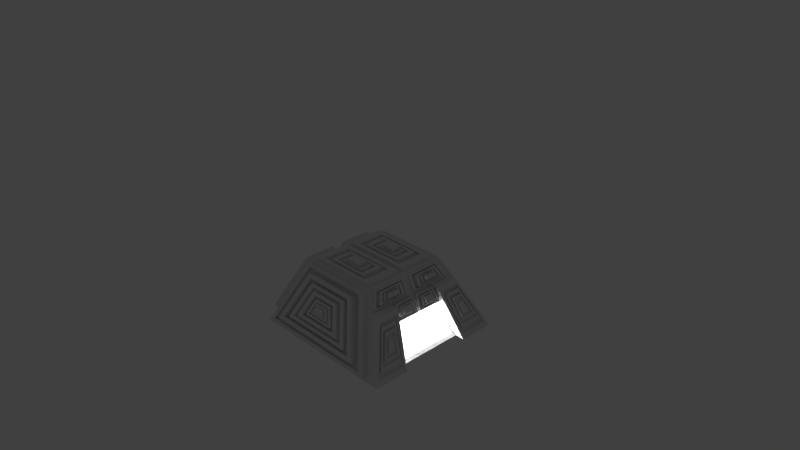 # Source: spiral-pyramid.blend  (saved by Blender 2.76.0; exported with 4.5.12 LTS)
import bpy
from mathutils import Matrix  # noqa: F401  (used for matrix-valued properties, if any)

bpy.ops.wm.read_factory_settings(use_empty=True)
scene = bpy.context.scene
scene.name = 'Scene'

# ---- collections
col_collection_1 = bpy.data.collections.new('Collection 1'); scene.collection.children.link(col_collection_1)

# ---- materials (node trees are filled in below, after node groups)
mat_material = bpy.data.materials.new('Material')
mat_material.alpha_threshold = 0.0
mat_material.use_transparent_shadow = False
mat_material.roughness = 0.5
mat_material.specular_intensity = 0.06316
mat_material.line_color = (0.0, 0.0, 0.0, 1.0)

# ---- material node trees

# ---- world
world_world = bpy.data.worlds.new('World'); scene.world = world_world
world_world.color = (0.05088, 0.05088, 0.05088)
world_world.use_sun_shadow = False
world_world.sun_shadow_jitter_overblur = 0.0
world_world.cycles.sampling_method = 'MANUAL'
world_world.cycles.sample_map_resolution = 256

# ---- cameras
cam_camera = bpy.data.cameras.new('Camera')
cam_camera.clip_end = 100.0
cam_camera.lens = 35.0
cam_camera.sensor_width = 32.0
cam_camera.sensor_height = 18.0
cam_camera.ortho_scale = 7.314
cam_camera.dof.focus_distance = 0.0
cam_camera.dof.aperture_fstop = 128.0

# ---- lights
light_lamp = bpy.data.lights.new('Lamp', 'POINT')
light_lamp.transmission_factor = 0.0
light_lamp.cutoff_distance = 30.0
light_lamp.energy = 100.0
light_lamp.shadow_buffer_clip_start = 1.001
light_lamp.shadow_soft_size = 0.1
light_lamp.shadow_maximum_resolution = 0.006
light_lamp.use_absolute_resolution = True
light_lamp.cycles.use_multiple_importance_sampling = False

# ---- meshes
me_cube = bpy.data.meshes.new('Cube')
me_cube.from_pydata([(1.0, 1.0, -1.0), (-1.0, 1.0, -1.0), (0.5742, 0.5742, -0.07482), (-0.5742, 0.5742, -0.07482), (1.0, -5.96e-08, -1.0), (1.788e-07, 1.0, -1.0), (0.7871, 0.7871, -0.5374), (-1.0, 2.98e-07, -1.0), (-0.7871, 0.7871, -0.5374), (0.5742, -4.172e-07, -0.07482), (1.192e-07, 0.5742, -0.07482), (-0.5742, 0.0, -0.07482), (2.055e-07, 1.046, -0.9322), (-0.7871, 1.192e-07, -0.5374), (0.7871, -2.384e-07, -0.5374), (-8.941e-08, -2.384e-07, -0.07482), (5.96e-08, 1.192e-07, -1.0), (-0.5, 1.0, -1.0), (0.6807, 0.6807, -0.3061), (-1.0, 0.5, -1.0), (-0.6807, 0.6807, -0.3061), (-0.2871, 0.5742, -0.07482), (-0.5742, 0.2871, -0.07482), (1.0, 0.5, -1.0), (0.5, 1.0, -1.0), (0.8936, 0.8936, -0.7687), (-0.8936, 0.8936, -0.7687), (0.5742, 0.2871, -0.07482), (0.2871, 0.5742, -0.07482), (0.4585, 1.046, -0.9322), (-0.2633, 0.6558, -0.08382), (-0.5265, 0.6558, -0.08382), (-0.6242, 0.7534, -0.2959), (-0.8131, 0.6174, -0.3069), (-0.8936, 2.086e-07, -0.7687), (-0.6807, 5.96e-08, -0.3061), (0.7871, 0.3936, -0.5374), (0.6807, -3.278e-07, -0.3061), (-0.4938, 0.2871, -0.02668), (0.2871, -3.278e-07, -0.07482), (-0.2871, -1.192e-07, -0.07482), (-0.5, 2.086e-07, -1.0), (0.5, 2.98e-08, -1.0), (1.192e-07, 0.5, -1.0), (0.5, 0.5, -1.0), (-0.5, 0.5, -1.0), (-0.4938, 0.534, -0.02668), (-0.2469, 0.534, -0.02668), (0.6807, 0.3403, -0.3061), (0.8936, 0.4468, -0.7687), (-1.062, 0.8664, -0.8479), (0.5265, 0.6558, -0.08382), (0.6242, 0.7534, -0.2959), (-0.917, 1.046, -0.9322), (-0.4585, 1.046, -0.9322), (-1.062, 0.4765, -0.8479), (-0.4751, 0.9502, -0.977), (-0.9502, 0.9502, -0.977), (0.6468, 0.6468, -0.3176), (0.5456, 0.5456, -0.09785), (-0.9502, 0.4751, -0.977), (-0.6468, 0.6468, -0.3176), (-0.5456, 0.5456, -0.09785), (-0.2728, 0.5456, -0.09785), (-0.5456, 0.2728, -0.09785), (0.9502, 0.4751, -0.977), (0.9502, -5.923e-08, -0.977), (0.4751, 0.9502, -0.977), (1.687e-07, 0.9502, -0.977), (0.8491, 0.8491, -0.7572), (0.7479, 0.7479, -0.5374), (-0.9502, 2.806e-07, -0.977), (-0.8491, 0.8491, -0.7572), (-0.7479, 0.7479, -0.5374), (0.5456, 0.2728, -0.09785), (0.5456, -3.991e-07, -0.09785), (0.2728, 0.5456, -0.09785), (1.12e-07, 0.5456, -0.09785), (-0.5456, -2.588e-09, -0.09785), (-0.374, 0.7479, -0.5374), (0.374, 0.7479, -0.5374), (1.12e-07, 0.7479, -0.5374), (1.12e-07, 0.6468, -0.3176), (1.404e-07, 0.8491, -0.7572), (-0.7479, 0.374, -0.5374), (-0.7479, 1.107e-07, -0.5374), (-0.8491, 1.956e-07, -0.7572), (-0.6468, 5.405e-08, -0.3176), (0.7479, 0.374, -0.5374), (0.7479, -2.291e-07, -0.5374), (0.6468, -3.141e-07, -0.3176), (1.292e-08, 0.2728, -0.09785), (-8.62e-08, -2.291e-07, -0.09785), (0.2728, -3.141e-07, -0.09785), (-0.2728, -1.159e-07, -0.09785), (-0.4751, 1.956e-07, -0.977), (0.4751, 2.573e-08, -0.977), (5.539e-08, 1.107e-07, -0.977), (1.12e-07, 0.4751, -0.977), (0.9502, 0.9502, -0.977), (0.4751, 0.4751, -0.977), (-0.4751, 0.4751, -0.977), (-0.2728, 0.2728, -0.09785), (0.2728, 0.2728, -0.09785), (0.6468, 0.3234, -0.3176), (0.8491, 0.4245, -0.7572), (-0.8491, 0.4245, -0.7572), (0.4245, 0.8491, -0.7572), (0.3234, 0.6468, -0.3176), (-0.3234, 0.6468, -0.3176), (-0.4245, 0.8491, -0.7572), (-0.6468, 0.3234, -0.3176), (1.017, 0.4825, -0.7462), (0.8459, 0.3967, -0.3736), (1.028, 0.8936, -0.7687), (0.9213, 0.7871, -0.5374), (0.9316, 0.4396, -0.5599), (1.103, 0.5253, -0.9325), (1.103, 0.9281, -0.9325), (0.8148, 0.6807, -0.3061), (0.8459, 0.6709, -0.3736), (1.134, 1.0, -1.0), (1.134, 0.5, -1.0), (0.9213, 0.3936, -0.5374), (0.8148, 0.3403, -0.3061), (1.028, 0.4468, -0.7687), (0.9316, 0.7566, -0.5599), (1.017, 0.8423, -0.7462), (0.8997, 0.4396, -0.5599), (0.9854, 0.4825, -0.7462), (1.071, 0.5253, -0.9325), (0.9854, 0.8423, -0.7462), (0.8139, 0.3967, -0.3736), (0.8139, 0.6709, -0.3736), (0.8997, 0.7566, -0.5599), (1.071, 0.9281, -0.9325), (0.9079, 0.4761, -0.5777), (0.9772, 0.5108, -0.7284), (1.047, 0.5454, -0.879), (0.9772, 0.8017, -0.7284), (0.8386, 0.4415, -0.4271), (0.8386, 0.6631, -0.4271), (0.9079, 0.7324, -0.5777), (1.047, 0.871, -0.879), (0.9449, 0.4761, -0.5607), (1.014, 0.5108, -0.7113), (1.084, 0.5454, -0.8619), (1.014, 0.8017, -0.7113), (0.8756, 0.4415, -0.4101), (0.8756, 0.6631, -0.4101), (0.9449, 0.7324, -0.5607), (1.084, 0.871, -0.8619), (0.9513, 0.5045, -0.5746), (1.008, 0.5328, -0.6974), (1.064, 0.5611, -0.8203), (1.008, 0.7701, -0.6974), (0.8948, 0.4762, -0.4517), (0.8948, 0.657, -0.4517), (0.9513, 0.7136, -0.5746), (1.064, 0.8267, -0.8203), (0.9227, 0.5045, -0.5746), (0.9793, 0.5328, -0.6974), (1.036, 0.5611, -0.8203), (0.9793, 0.7701, -0.6974), (0.8662, 0.4762, -0.4517), (0.8662, 0.657, -0.4517), (0.9227, 0.7136, -0.5746), (1.036, 0.8267, -0.8203), (0.9284, 0.5297, -0.5869), (0.9736, 0.5523, -0.6851), (1.019, 0.5749, -0.7833), (0.9736, 0.7421, -0.6851), (0.8832, 0.5071, -0.4887), (0.8832, 0.6517, -0.4887), (0.9284, 0.6969, -0.5869), (1.019, 0.7873, -0.7833), (0.9715, 0.5297, -0.567), (1.017, 0.5523, -0.6653), (1.062, 0.5749, -0.7635), (1.017, 0.7421, -0.6653), (0.9263, 0.5071, -0.4688), (0.9263, 0.6517, -0.4688), (0.9715, 0.6969, -0.567), (1.062, 0.7873, -0.7635), (0.9757, 0.5484, -0.5762), (1.013, 0.5668, -0.6561), (1.049, 0.5852, -0.7361), (1.013, 0.7213, -0.6561), (0.9389, 0.53, -0.4962), (0.9389, 0.6477, -0.4962), (0.9757, 0.6845, -0.5762), (1.049, 0.758, -0.7361), (0.9548, 0.5484, -0.5858), (0.9916, 0.5668, -0.6657), (1.028, 0.5852, -0.7457), (0.9916, 0.7213, -0.6657), (0.918, 0.53, -0.5059), (0.918, 0.6477, -0.5059), (0.9548, 0.6845, -0.5858), (1.028, 0.758, -0.7457), (0.9626, 0.5828, -0.6026), (0.9839, 0.5935, -0.6489), (1.005, 0.6042, -0.6953), (0.9839, 0.683, -0.6489), (0.9412, 0.5722, -0.5563), (0.9412, 0.6403, -0.5563), (0.9626, 0.6617, -0.6026), (1.005, 0.7043, -0.6953), (0.9967, 0.5828, -0.5897), (1.018, 0.5935, -0.636), (1.039, 0.6042, -0.6824), (1.018, 0.683, -0.636), (0.9754, 0.5722, -0.5434), (0.9754, 0.6403, -0.5434), (0.9967, 0.6617, -0.5897), (1.039, 0.7043, -0.6824), (0.7793, 0.3626, -0.5203), (0.7793, 0.02707, -0.5203), (0.6885, 0.02707, -0.3232), (0.6885, 0.3172, -0.3232), (0.8376, 0.3626, -0.4935), (0.8376, 0.02707, -0.4935), (0.7469, 0.02707, -0.2963), (0.7469, 0.3172, -0.2963), (0.8301, 0.333, -0.4772), (0.8301, 0.05289, -0.4772), (0.7543, 0.05289, -0.3126), (0.7543, 0.2951, -0.3126), (0.7994, 0.333, -0.4913), (0.7994, 0.05289, -0.4913), (0.7237, 0.05289, -0.3267), (0.7237, 0.2951, -0.3267), (0.7903, 0.2969, -0.4715), (0.7903, 0.08441, -0.4715), (0.7328, 0.08441, -0.3466), (0.7328, 0.2682, -0.3466), (0.8394, 0.2969, -0.4485), (0.8394, 0.08441, -0.4485), (0.782, 0.08441, -0.3236), (0.782, 0.2682, -0.3236), (0.8322, 0.2682, -0.4327), (0.8322, 0.1095, -0.4327), (0.7892, 0.1095, -0.3394), (0.7892, 0.2467, -0.3394), (0.8092, 0.2682, -0.4432), (0.8092, 0.1095, -0.4432), (0.7662, 0.1095, -0.35), (0.7662, 0.2467, -0.35), (0.8057, 0.2544, -0.4357), (0.8057, 0.1215, -0.4357), (0.7697, 0.1215, -0.3575), (0.7697, 0.2365, -0.3575), (0.8521, 0.2544, -0.4143), (0.8521, 0.1215, -0.4143), (0.8162, 0.1215, -0.3362), (0.8162, 0.2365, -0.3362), (-0.4585, 0.9823, -0.9616), (-0.917, 0.9823, -0.9616), (0.6242, 0.6895, -0.3253), (0.5265, 0.5919, -0.1132), (-0.6242, 0.6895, -0.3253), (-0.5265, 0.5919, -0.1132), (-0.2633, 0.5919, -0.1132), (0.4585, 0.9823, -0.9616), (1.757e-07, 0.9823, -0.9616), (0.8194, 0.8847, -0.7495), (0.7218, 0.7871, -0.5374), (-0.8194, 0.8847, -0.7495), (-0.7218, 0.7871, -0.5374), (0.2633, 0.5919, -0.1132), (1.211e-07, 0.5919, -0.1132), (-0.2416, 0.6718, -0.1187), (2.038e-07, 1.03, -0.8973), (0.4208, 1.03, -0.8973), (0.6624, 0.851, -0.508), (0.752, 0.9406, -0.7027), (0.917, 0.9823, -0.9616), (-0.6624, 0.851, -0.508), (-0.752, 0.9406, -0.7027), (1.537e-07, 0.6718, -0.1187), (0.2416, 0.6718, -0.1187), (0.8194, 0.9486, -0.7201), (0.7218, 0.851, -0.508), (-0.8194, 0.9486, -0.7201), (-0.7218, 0.851, -0.508), (0.2633, 0.6558, -0.08382), (1.509e-07, 0.6558, -0.08382), (2.038e-07, 0.983, -0.919), (0.4208, 0.983, -0.919), (-0.2416, 0.6247, -0.1404), (-0.4832, 0.6247, -0.1404), (-0.5728, 0.7143, -0.335), (0.917, 1.046, -0.9322), (0.4832, 0.6247, -0.1404), (0.5728, 0.7143, -0.335), (-0.8416, 0.983, -0.919), (-0.4208, 0.983, -0.919), (-0.4832, 0.6718, -0.1187), (-0.5728, 0.7614, -0.3134), (0.5728, 0.7614, -0.3134), (0.4832, 0.6718, -0.1187), (-0.4208, 1.03, -0.8973), (-0.8416, 1.03, -0.8973), (-0.2084, 0.6493, -0.1939), (2.014e-07, 0.9584, -0.8655), (0.363, 0.9584, -0.8655), (0.5714, 0.8039, -0.5297), (0.6487, 0.8812, -0.6976), (0.8416, 1.03, -0.8973), (-0.5714, 0.8039, -0.5297), (-0.6487, 0.8812, -0.6976), (1.581e-07, 0.6493, -0.1939), (0.2084, 0.6493, -0.1939), (0.752, 0.8935, -0.7243), (0.6624, 0.8039, -0.5297), (-0.752, 0.8935, -0.7243), (-0.6624, 0.8039, -0.5297), (0.2416, 0.6247, -0.1404), (1.537e-07, 0.6247, -0.1404), (2.014e-07, 1.047, -0.8248), (0.363, 1.047, -0.8248), (-0.2084, 0.7378, -0.1532), (-0.4169, 0.7378, -0.1532), (-0.4941, 0.815, -0.3211), (0.8416, 0.983, -0.919), (0.4169, 0.7378, -0.1532), (0.4941, 0.815, -0.3211), (-0.726, 1.047, -0.8248), (-0.363, 1.047, -0.8248), (-0.4169, 0.6493, -0.1939), (-0.4941, 0.7266, -0.3618), (0.4941, 0.7266, -0.3618), (0.4169, 0.6493, -0.1939), (-0.363, 0.9584, -0.8655), (-0.726, 0.9584, -0.8655), (-0.1789, 0.7597, -0.2008), (1.98e-07, 1.025, -0.7772), (0.3115, 1.025, -0.7772), (0.4904, 0.8923, -0.489), (0.5567, 0.9586, -0.6331), (0.726, 0.9584, -0.8655), (-0.4904, 0.8923, -0.489), (-0.5567, 0.9586, -0.6331), (1.609e-07, 0.7597, -0.2008), (0.1789, 0.7597, -0.2008), (0.6487, 0.9696, -0.6569), (0.5714, 0.8923, -0.489), (-0.6487, 0.9696, -0.6569), (-0.5714, 0.8923, -0.489), (0.2084, 0.7378, -0.1532), (1.581e-07, 0.7378, -0.1532), (1.98e-07, 0.9632, -0.8056), (0.3115, 0.9632, -0.8056), (-0.1789, 0.698, -0.2292), (-0.3577, 0.698, -0.2292), (-0.4241, 0.7643, -0.3733), (0.726, 1.047, -0.8248), (0.3577, 0.698, -0.2292), (0.4241, 0.7643, -0.3733), (-0.623, 0.9632, -0.8056), (-0.3115, 0.9632, -0.8056), (-0.3577, 0.7597, -0.2008), (-0.4241, 0.826, -0.3449), (0.4241, 0.826, -0.3449), (0.3577, 0.7597, -0.2008), (-0.3115, 1.025, -0.7772), (-0.623, 1.025, -0.7772), (-0.1552, 0.7155, -0.2674), (1.956e-07, 0.9457, -0.7674), (0.2703, 0.9457, -0.7674), (0.4254, 0.8306, -0.5174), (0.483, 0.8882, -0.6424), (0.623, 1.025, -0.7772), (-0.4254, 0.8306, -0.5174), (-0.483, 0.8882, -0.6424), (1.634e-07, 0.7155, -0.2674), (0.1552, 0.7155, -0.2674), (0.5567, 0.8969, -0.6615), (0.4904, 0.8306, -0.5174), (-0.5567, 0.8969, -0.6615), (-0.4904, 0.8306, -0.5174), (0.1789, 0.698, -0.2292), (1.609e-07, 0.698, -0.2292), (1.956e-07, 1.009, -0.7383), (0.2703, 1.009, -0.7383), (-0.1552, 0.7788, -0.2382), (-0.3104, 0.7788, -0.2382), (-0.3679, 0.8364, -0.3632), (0.623, 0.9632, -0.8056), (0.3104, 0.7788, -0.2382), (0.3679, 0.8364, -0.3632), (-0.5405, 1.009, -0.7383), (-0.2703, 1.009, -0.7383), (-0.3104, 0.7155, -0.2674), (-0.3679, 0.7731, -0.3924), (0.3679, 0.7731, -0.3924), (0.3104, 0.7155, -0.2674), (-0.2703, 0.9457, -0.7674), (-0.5405, 0.9457, -0.7674), (-0.1317, 0.7962, -0.2761), (1.935e-07, 0.9915, -0.7004), (0.2293, 0.9915, -0.7004), (0.361, 0.8939, -0.4883), (0.4098, 0.9427, -0.5944), (0.5405, 0.9457, -0.7674), (-0.361, 0.8939, -0.4883), (-0.4098, 0.9427, -0.5944), (1.662e-07, 0.7962, -0.2761), (0.1317, 0.7962, -0.2761), (0.483, 0.9514, -0.6133), (0.4254, 0.8939, -0.4883), (-0.483, 0.9514, -0.6133), (-0.4254, 0.8939, -0.4883), (0.1552, 0.7788, -0.2382), (1.634e-07, 0.7788, -0.2382), (1.935e-07, 0.9516, -0.7188), (0.2293, 0.9516, -0.7188), (-0.1317, 0.7563, -0.2945), (-0.2634, 0.7563, -0.2945), (-0.3122, 0.8051, -0.4006), (0.5405, 1.009, -0.7383), (0.2634, 0.7563, -0.2945), (0.3122, 0.8051, -0.4006), (-0.4587, 0.9516, -0.7188), (-0.2293, 0.9516, -0.7188), (-0.2634, 0.7962, -0.2761), (-0.3122, 0.8451, -0.3822), (0.3122, 0.8451, -0.3822), (0.2634, 0.7962, -0.2761), (-0.2293, 0.9915, -0.7004), (-0.4587, 0.9915, -0.7004), (-0.1109, 0.7717, -0.328), (1.918e-07, 0.9361, -0.6853), (0.1931, 0.9361, -0.6853), (0.304, 0.8539, -0.5067), (0.3451, 0.895, -0.596), (0.4587, 0.9915, -0.7004), (-0.304, 0.8539, -0.5067), (-0.3451, 0.895, -0.596), (1.688e-07, 0.7717, -0.328), (0.1109, 0.7717, -0.328), (0.4098, 0.9028, -0.6127), (0.361, 0.8539, -0.5067), (-0.4098, 0.9028, -0.6127), (-0.361, 0.8539, -0.5067), (0.1317, 0.7563, -0.2945), (1.662e-07, 0.7563, -0.2945), (1.918e-07, 0.9885, -0.6612), (0.1931, 0.9885, -0.6612), (-0.1109, 0.8241, -0.3039), (-0.2217, 0.8241, -0.3039), (-0.2629, 0.8652, -0.3932), (0.4587, 0.9516, -0.7188), (0.2217, 0.8241, -0.3039), (0.2629, 0.8652, -0.3932), (-0.3862, 0.9885, -0.6612), (-0.1931, 0.9885, -0.6612), (-0.2217, 0.7717, -0.328), (-0.2629, 0.8128, -0.4173), (0.2629, 0.8128, -0.4173), (0.2217, 0.7717, -0.328), (-0.1931, 0.9361, -0.6853), (-0.3862, 0.9361, -0.6853), (-0.08572, 0.8428, -0.3444), (1.891e-07, 0.9699, -0.6206), (0.1493, 0.9699, -0.6206), (0.235, 0.9063, -0.4825), (0.2668, 0.9381, -0.5516), (0.3862, 0.9361, -0.6853), (-0.235, 0.9063, -0.4825), (-0.2668, 0.9381, -0.5516), (1.713e-07, 0.8428, -0.3444), (0.08572, 0.8428, -0.3444), (0.3451, 0.9474, -0.5719), (0.304, 0.9063, -0.4825), (-0.3451, 0.9474, -0.5719), (-0.304, 0.9063, -0.4825), (0.1109, 0.8241, -0.3039), (1.688e-07, 0.8241, -0.3039), (1.891e-07, 0.9213, -0.643), (0.1493, 0.9213, -0.643), (-0.08572, 0.7942, -0.3668), (-0.1714, 0.7942, -0.3668), (-0.2032, 0.826, -0.4358), (0.3862, 0.9885, -0.6612), (0.1714, 0.7942, -0.3668), (0.2032, 0.826, -0.4358), (-0.2986, 0.9213, -0.643), (-0.1493, 0.9213, -0.643), (-0.1714, 0.8428, -0.3444), (-0.2032, 0.8745, -0.4135), (0.2032, 0.8745, -0.4135), (0.1714, 0.8428, -0.3444), (-0.1493, 0.9699, -0.6206), (-0.2986, 0.9699, -0.6206), (-0.06908, 0.8065, -0.3936), (1.873e-07, 0.909, -0.6162), (0.1203, 0.909, -0.6162), (0.1894, 0.8578, -0.5049), (0.215, 0.8834, -0.5606), (0.2986, 0.9699, -0.6206), (-0.1894, 0.8578, -0.5049), (-0.215, 0.8834, -0.5606), (1.73e-07, 0.8065, -0.3936), (0.06908, 0.8065, -0.3936), (0.2668, 0.8895, -0.574), (0.235, 0.8578, -0.5049), (-0.2668, 0.8895, -0.574), (-0.235, 0.8578, -0.5049), (0.08572, 0.7942, -0.3668), (1.713e-07, 0.7942, -0.3668), (1.873e-07, 0.9588, -0.5933), (0.1203, 0.9588, -0.5933), (-0.06908, 0.8564, -0.3706), (-0.1382, 0.8564, -0.3706), (-0.1638, 0.882, -0.4263), (0.2986, 0.9213, -0.643), (0.1382, 0.8564, -0.3706), (0.1638, 0.882, -0.4263), (-0.2406, 0.9588, -0.5933), (-0.1203, 0.9588, -0.5933), (-0.1382, 0.8065, -0.3936), (-0.1638, 0.8321, -0.4492), (0.1638, 0.8321, -0.4492), (0.1382, 0.8065, -0.3936), (-0.1203, 0.909, -0.6162), (-0.2406, 0.909, -0.6162), (-0.05393, 0.8676, -0.3951), (1.858e-07, 0.9476, -0.5688), (0.09392, 0.9476, -0.5688), (0.1479, 0.9076, -0.482), (0.1678, 0.9276, -0.5254), (0.2406, 0.909, -0.6162), (-0.1479, 0.9076, -0.482), (-0.1678, 0.9276, -0.5254), (1.746e-07, 0.8676, -0.3951), (0.05393, 0.8676, -0.3951), (0.215, 0.9332, -0.5376), (0.1894, 0.9076, -0.482), (-0.215, 0.9332, -0.5376), (-0.1894, 0.9076, -0.482), (0.06908, 0.8564, -0.3706), (1.73e-07, 0.8564, -0.3706), (1.858e-07, 0.9262, -0.5787), (0.09392, 0.9262, -0.5787), (-0.05393, 0.8462, -0.4049), (-0.1079, 0.8462, -0.4049), (-0.1279, 0.8662, -0.4483), (0.2406, 0.9588, -0.5933), (0.1079, 0.8462, -0.4049), (0.1279, 0.8662, -0.4483), (-0.1878, 0.9262, -0.5787), (-0.09392, 0.9262, -0.5787), (-0.1079, 0.8676, -0.3951), (-0.1279, 0.8876, -0.4385), (0.1279, 0.8876, -0.4385), (0.1079, 0.8676, -0.3951), (-0.09392, 0.9476, -0.5688), (-0.1878, 0.9476, -0.5688), (0.1878, 0.9476, -0.5688), (0.1678, 0.9062, -0.5352), (0.1479, 0.8862, -0.4918), (-0.1678, 0.9062, -0.5352), (-0.1479, 0.8862, -0.4918), (0.05393, 0.8462, -0.4049), (1.746e-07, 0.8462, -0.4049), (-0.04382, 0.8773, -0.4103), (1.847e-07, 0.9423, -0.5516), (0.07632, 0.9423, -0.5516), (0.1201, 0.9098, -0.481), (0.1364, 0.926, -0.5163), (0.1878, 0.9262, -0.5787), (-0.1201, 0.9098, -0.481), (-0.1364, 0.926, -0.5163), (1.756e-07, 0.8773, -0.4103), (0.04382, 0.8773, -0.4103), (0.04382, 0.8537, -0.4212), (1.756e-07, 0.8537, -0.4212), (-0.1364, 0.9025, -0.5271), (-0.1201, 0.8862, -0.4918), (0.1364, 0.9025, -0.5271), (0.1201, 0.8862, -0.4918), (0.07632, 0.9187, -0.5624), (1.847e-07, 0.9187, -0.5624), (-0.04382, 0.8537, -0.4212), (-0.08764, 0.8537, -0.4212), (-0.1039, 0.87, -0.4565), (0.1039, 0.87, -0.4565), (0.08764, 0.8537, -0.4212), (-0.07632, 0.9187, -0.5624), (-0.1526, 0.9187, -0.5624), (1.834e-07, 0.9324, -0.5301), (0.05313, 0.9324, -0.5301), (-0.03051, 0.8872, -0.4318), (-0.06101, 0.8872, -0.4318), (-0.07232, 0.8985, -0.4564), (0.1526, 0.9187, -0.5624), (0.06101, 0.8872, -0.4318), (0.07232, 0.8985, -0.4564), (-0.1063, 0.9324, -0.5301), (-0.05313, 0.9324, -0.5301), (-0.08764, 0.8773, -0.4103), (-0.1039, 0.8935, -0.4456), (0.1039, 0.8935, -0.4456), (0.08764, 0.8773, -0.4103), (-0.07632, 0.9423, -0.5516), (-0.1526, 0.9423, -0.5516), (-0.03051, 0.8762, -0.4368), (1.834e-07, 0.9215, -0.5351), (0.05313, 0.9215, -0.5351), (0.08364, 0.8988, -0.486), (0.09495, 0.9102, -0.5106), (0.1526, 0.9423, -0.5516), (-0.08363, 0.8988, -0.486), (-0.09495, 0.9102, -0.5106), (1.771e-07, 0.8762, -0.4368), (0.03051, 0.8762, -0.4368), (0.09495, 0.9211, -0.5055), (0.08364, 0.9098, -0.481), (-0.09495, 0.9211, -0.5055), (-0.08363, 0.9098, -0.481), (0.03051, 0.8872, -0.4318), (1.771e-07, 0.8872, -0.4318), (1.828e-07, 0.9164, -0.5242), (0.04135, 0.9164, -0.5242), (-0.02374, 0.8812, -0.4477), (-0.04749, 0.8812, -0.4477), (-0.05629, 0.89, -0.4669), (0.1063, 0.9324, -0.5301), (0.04749, 0.8812, -0.4477), (0.05629, 0.89, -0.4669), (-0.0827, 0.9164, -0.5242), (-0.04135, 0.9164, -0.5242), (-0.06101, 0.8762, -0.4368), (-0.07232, 0.8875, -0.4614), (0.07232, 0.8875, -0.4614), (0.06101, 0.8762, -0.4368), (-0.05313, 0.9215, -0.5351), (-0.1063, 0.9215, -0.5351), (-0.02374, 0.91, -0.4345), (1.828e-07, 0.9452, -0.511), (0.04135, 0.9452, -0.511), (0.06509, 0.9276, -0.4727), (0.0739, 0.9364, -0.4919), (0.1063, 0.9215, -0.5351), (-0.06509, 0.9276, -0.4727), (-0.0739, 0.9364, -0.4919), (1.778e-07, 0.91, -0.4345), (0.02374, 0.91, -0.4345), (0.0739, 0.9076, -0.5051), (0.06509, 0.8988, -0.486), (-0.0739, 0.9076, -0.5051), (-0.06509, 0.8988, -0.486), (0.02374, 0.8812, -0.4477), (1.778e-07, 0.8812, -0.4477), (0.6735, 0.3367, -0.2905), (0.6735, 0.04244, -0.2905), (0.0827, 0.9164, -0.5242), (0.5814, 0.04244, -0.09047), (0.5814, 0.2907, -0.09047), (0.5814, 0.539, -0.09047), (0.6735, 0.631, -0.2905), (-0.04749, 0.91, -0.4345), (-0.05629, 0.9188, -0.4536), (0.05629, 0.9188, -0.4536), (0.04749, 0.91, -0.4345), (-0.04135, 0.9452, -0.511), (-0.0827, 0.9452, -0.511), (-0.03255, 0.9276, -0.4727), (0.03255, 0.9276, -0.4727), (1.778e-07, 0.9276, -0.4727), (1.778e-07, 0.9188, -0.4536), (1.803e-07, 0.9364, -0.4919), (0.0827, 0.9452, -0.511), (0.03695, 0.9364, -0.4919), (0.02815, 0.9188, -0.4536), (-0.02815, 0.9188, -0.4536), (-0.03695, 0.9364, -0.4919), (0.6042, 0.2907, -0.07999), (0.6962, 0.3367, -0.28), (0.6962, 0.631, -0.28), (0.6962, 0.04244, -0.28), (0.6042, 0.04244, -0.07999), (0.6042, 0.539, -0.07999), (0.6114, 0.2943, -0.09578), (0.6889, 0.3331, -0.2642), (0.6889, 0.5809, -0.2642), (0.6889, 0.08527, -0.2642), (0.6114, 0.08527, -0.09578), (0.6114, 0.5034, -0.09578), (0.5812, 0.2943, -0.1097), (0.6588, 0.3331, -0.2781), (0.6588, 0.5809, -0.2781), (0.6588, 0.08527, -0.2781), (0.5812, 0.08527, -0.1097), (0.5812, 0.5034, -0.1097), (0.5874, 0.2974, -0.123), (0.6526, 0.33, -0.2647), (0.6526, 0.5385, -0.2647), (0.6526, 0.1215, -0.2647), (0.5874, 0.1215, -0.123), (0.5874, 0.4733, -0.123), (0.6427, 0.2974, -0.09761), (0.7079, 0.33, -0.2393), (0.7079, 0.5385, -0.2393), (0.7079, 0.1215, -0.2393), (0.6427, 0.1215, -0.09761), (0.6427, 0.4733, -0.09761), (0.6495, 0.3009, -0.1125), (0.701, 0.3266, -0.2244), (0.701, 0.4911, -0.2244), (0.701, 0.1621, -0.2244), (0.6495, 0.1621, -0.1125), (0.6495, 0.4396, -0.1125), (0.6245, 0.3009, -0.1241), (0.6759, 0.3266, -0.2359), (0.6759, 0.4911, -0.2359), (0.6759, 0.1621, -0.2359), (0.6245, 0.1621, -0.1241), (0.6245, 0.4396, -0.1241), (0.6294, 0.3033, -0.1349), (0.6709, 0.3241, -0.2251), (0.6709, 0.4568, -0.2251), (0.6709, 0.1913, -0.2251), (0.6294, 0.1913, -0.1349), (0.6294, 0.4153, -0.1349), (0.655, 0.3033, -0.1231), (0.6965, 0.3241, -0.2133), (0.6965, 0.4568, -0.2133), (0.6965, 0.1913, -0.2133), (0.655, 0.1913, -0.1231), (0.655, 0.4153, -0.1231), (0.6596, 0.3056, -0.1331), (0.692, 0.3218, -0.2033), (0.692, 0.4252, -0.2033), (0.692, 0.2184, -0.2033), (0.6596, 0.2184, -0.1331), (0.6596, 0.3928, -0.1331), (0.6334, 0.3056, -0.1452), (0.6657, 0.3218, -0.2154), (0.6657, 0.4252, -0.2154), (0.6657, 0.2184, -0.2154), (0.6334, 0.2184, -0.1452), (0.6334, 0.3928, -0.1452), (0.6368, 0.3074, -0.1527), (0.6623, 0.3201, -0.2079), (0.6623, 0.4014, -0.2079), (0.6623, 0.2387, -0.2079), (0.6368, 0.2387, -0.1527), (0.6368, 0.376, -0.1527), (0.6931, 0.3074, -0.1366), (0.7186, 0.3201, -0.1918), (0.7186, 0.4014, -0.1918), (0.7186, 0.2387, -0.1918), (0.6931, 0.2387, -0.1366), (0.6931, 0.376, -0.1366), (-0.2469, 0.534, -0.07482), (-0.4938, 0.534, -0.07482), (-0.4938, 0.2871, -0.07482), (0.4938, 0.2871, -0.07482), (0.4938, 0.04019, -0.07482), (0.2469, 0.534, -0.07482), (1.034e-07, 0.534, -0.07482), (-0.3856, 0.2871, -0.02668), (-7.606e-08, 0.04019, -0.07482), (0.2469, 0.04019, -0.07482), (-0.2469, 0.04019, -0.07482), (-0.4938, 0.04019, -0.07482), (0.4938, 0.534, -0.07482), (-0.3856, 0.4799, -0.02668), (-0.1928, 0.4799, -0.02668), (0.4938, 0.2871, -0.02668), (0.4938, 0.04019, -0.02668), (0.2469, 0.534, -0.02668), (1.034e-07, 0.534, -0.02668), (-0.3856, 0.2871, -0.0729), (-7.606e-08, 0.04019, -0.02668), (0.2469, 0.04019, -0.02668), (-0.2469, 0.04019, -0.02668), (-0.4938, 0.04019, -0.02668), (0.4938, 0.534, -0.02668), (-0.3856, 0.4799, -0.0729), (-0.1928, 0.4799, -0.0729), (0.3856, 0.2871, -0.02668), (0.3856, 0.09432, -0.02668), (0.1928, 0.4799, -0.02668), (8.288e-08, 0.4799, -0.02668), (-0.3021, 0.2871, -0.0729), (-5.721e-08, 0.09432, -0.02668), (0.1928, 0.09432, -0.02668), (-0.1928, 0.09432, -0.02668), (-0.3856, 0.09432, -0.02668), (0.3856, 0.4799, -0.02668), (-0.3021, 0.4381, -0.0729), (-0.151, 0.4381, -0.0729), (0.3856, 0.2871, -0.0729), (0.3856, 0.09432, -0.0729), (0.1928, 0.4799, -0.0729), (8.288e-08, 0.4799, -0.0729), (-0.3021, 0.2871, -0.01898), (-5.721e-08, 0.09432, -0.0729), (0.1928, 0.09432, -0.0729), (-0.1928, 0.09432, -0.0729), (-0.3856, 0.09432, -0.0729), (0.3856, 0.4799, -0.0729), (-0.3021, 0.4381, -0.01898), (-0.151, 0.4381, -0.01898), (0.3021, 0.2871, -0.0729), (0.3021, 0.1361, -0.0729), (0.151, 0.4381, -0.0729), (6.622e-08, 0.4381, -0.0729), (-0.2335, 0.2871, -0.01898), (-4.352e-08, 0.1361, -0.0729), (0.151, 0.1361, -0.0729), (-0.151, 0.1361, -0.0729), (-0.3021, 0.1361, -0.0729), (0.3021, 0.4381, -0.0729), (-0.2335, 0.4038, -0.01898), (-0.1167, 0.4038, -0.01898), (0.3021, 0.2871, -0.01898), (0.3021, 0.1361, -0.01898), (0.151, 0.4381, -0.01898), (6.622e-08, 0.4381, -0.01898), (-0.2335, 0.2871, -0.06327), (-4.352e-08, 0.1361, -0.01898), (0.151, 0.1361, -0.01898), (-0.151, 0.1361, -0.01898), (-0.3021, 0.1361, -0.01898), (0.3021, 0.4381, -0.01898), (-0.2335, 0.4038, -0.06327), (-0.1167, 0.4038, -0.06327), (0.2335, 0.2871, -0.01898), (0.2335, 0.1704, -0.01898), (0.1167, 0.4038, -0.01898), (5.253e-08, 0.4038, -0.01898), (-0.1793, 0.2871, -0.06327), (-3.229e-08, 0.1704, -0.01898), (0.1167, 0.1704, -0.01898), (-0.1167, 0.1704, -0.01898), (-0.2335, 0.1704, -0.01898), (0.2335, 0.4038, -0.01898), (-0.1793, 0.3768, -0.06327), (-0.08965, 0.3768, -0.06327), (0.2335, 0.2871, -0.06327), (0.2335, 0.1704, -0.06327), (0.1167, 0.4038, -0.06327), (5.253e-08, 0.4038, -0.06327), (-0.1793, 0.2871, -0.01513), (-3.229e-08, 0.1704, -0.06327), (0.1167, 0.1704, -0.06327), (-0.1167, 0.1704, -0.06327), (-0.2335, 0.1704, -0.06327), (0.2335, 0.4038, -0.06327), (-0.1793, 0.3768, -0.01513), (-0.08965, 0.3768, -0.01513), (0.1793, 0.2871, -0.06327), (0.1793, 0.1975, -0.06327), (0.08965, 0.3768, -0.06327), (4.207e-08, 0.3768, -0.06327), (-0.1401, 0.2871, -0.01513), (-2.307e-08, 0.1975, -0.06327), (0.08965, 0.1975, -0.06327), (-0.08965, 0.1975, -0.06327), (-0.1793, 0.1975, -0.06327), (0.1793, 0.3768, -0.06327), (-0.1401, 0.3572, -0.01513), (-0.07006, 0.3572, -0.01513), (0.1793, 0.2871, -0.01513), (0.1793, 0.1975, -0.01513), (0.08965, 0.3768, -0.01513), (4.207e-08, 0.3768, -0.01513), (-0.114, 0.2871, -0.04979), (-2.307e-08, 0.1975, -0.01513), (0.08965, 0.1975, -0.01513), (-0.08965, 0.1975, -0.01513), (-0.1793, 0.1975, -0.01513), (0.1793, 0.3768, -0.01513), (-0.114, 0.3441, -0.04979), (-0.05698, 0.3441, -0.04979), (0.1401, 0.2871, -0.01513), (0.1401, 0.217, -0.01513), (0.07006, 0.3572, -0.01513), (3.472e-08, 0.3572, -0.01513), (-0.114, 0.2871, 0.02531), (-1.618e-08, 0.217, -0.01513), (0.07006, 0.217, -0.01513), (-0.07006, 0.217, -0.01513), (-0.1401, 0.217, -0.01513), (0.1401, 0.3572, -0.01513), (-0.114, 0.3441, 0.02531), (-0.05698, 0.3441, 0.02531), (0.114, 0.2871, -0.04979), (0.114, 0.2301, -0.04979), (0.05698, 0.3441, -0.04979), (3e-08, 0.3441, -0.04979), (-0.7041, 0.6174, -0.3571), (-1.14e-08, 0.2301, -0.04979), (0.05698, 0.2301, -0.04979), (-0.05698, 0.2301, -0.04979), (-0.114, 0.2301, -0.04979), (0.114, 0.3441, -0.04979), (-0.9531, 0.8664, -0.8981), (-0.9531, 0.4765, -0.8981), (0.114, 0.2871, 0.02531), (0.114, 0.2301, 0.02531), (0.05698, 0.3441, 0.02531), (3e-08, 0.3441, 0.02531), (9.303e-09, 0.2871, 0.02531), (-1.14e-08, 0.2301, 0.02531), (0.05698, 0.2301, 0.02531), (-0.05698, 0.2301, 0.02531), (-0.114, 0.2301, 0.02531), (0.114, 0.3441, 0.02531), (-0.05698, 0.2871, 0.02531), (0.05698, 0.2871, 0.02531), (-0.6211, 0.5344, -0.1768), (-0.6211, 0.3106, -0.1768), (-0.8701, 0.7834, -0.7177), (-0.7871, 0.7004, -0.5374), (-0.8395, 0.5461, -0.3644), (-0.8701, 0.08672, -0.7177), (-0.9531, 0.08672, -0.8981), (-0.7041, 0.08672, -0.3571), (-0.7871, 0.08672, -0.5374), (-0.6211, 0.08672, -0.1768), (-1.009, 0.7158, -0.7331), (-1.009, 0.4501, -0.7331), (-0.7301, 0.5344, -0.1266), (-0.7301, 0.3106, -0.1266), (-0.9791, 0.7834, -0.6676), (-0.8961, 0.7004, -0.4873), (-0.7576, 0.5461, -0.4021), (-0.9791, 0.08672, -0.6676), (-1.062, 0.08672, -0.8479), (-0.8131, 0.08672, -0.3069), (-0.8961, 0.08672, -0.4873), (-0.7301, 0.08672, -0.1266), (-0.9273, 0.7158, -0.7707), (-0.9273, 0.4501, -0.7707), (-0.7829, 0.4895, -0.2415), (-0.7829, 0.337, -0.2415), (-0.9526, 0.6592, -0.6102), (-0.8961, 0.6027, -0.4873), (-0.7718, 0.5055, -0.4352), (-0.9526, 0.1844, -0.6102), (-1.009, 0.1844, -0.7331), (-0.8395, 0.1844, -0.3644), (-0.8961, 0.1844, -0.4873), (-0.7829, 0.1844, -0.2415), (-0.8963, 0.6301, -0.7058), (-0.8963, 0.4351, -0.7058), (-0.7011, 0.4895, -0.2792), (-0.7011, 0.337, -0.2792), (-0.8707, 0.6592, -0.6478), (-0.8142, 0.6027, -0.525), (-0.8509, 0.5055, -0.3987), (-0.8707, 0.1844, -0.6478), (-0.9273, 0.1844, -0.7707), (-0.7576, 0.1844, -0.4021), (-0.8142, 0.1844, -0.525), (-0.7011, 0.1844, -0.2792), (-0.9755, 0.6301, -0.6693), (-0.9755, 0.4351, -0.6693), (-0.7303, 0.464, -0.345), (-0.7303, 0.352, -0.345), (-0.8548, 0.5885, -0.6156), (-0.8133, 0.547, -0.5254), (-0.8643, 0.4694, -0.4278), (-0.8548, 0.2401, -0.6156), (-0.8963, 0.2401, -0.7058), (-0.7718, 0.2401, -0.4352), (-0.8133, 0.2401, -0.5254), (-0.7303, 0.2401, -0.345), (-0.9487, 0.5538, -0.6112), (-0.9487, 0.4217, -0.6112), (-0.8094, 0.464, -0.3085), (-0.8094, 0.352, -0.3085), (-0.934, 0.5885, -0.5791), (-0.8925, 0.547, -0.4889), (-0.7365, 0.4694, -0.4866), (-0.934, 0.2401, -0.5791), (-0.9755, 0.2401, -0.6693), (-0.8509, 0.2401, -0.3987), (-0.8925, 0.2401, -0.4889), (-0.8094, 0.2401, -0.3085), (-0.8209, 0.5538, -0.67), (-0.8209, 0.4217, -0.67), (-0.8362, 0.4413, -0.3667), (-0.8362, 0.3654, -0.3667), (-0.9206, 0.5257, -0.5501), (-0.8925, 0.4976, -0.4889), (-0.9206, 0.2895, -0.5501), (-0.9487, 0.2895, -0.6112), (-0.8643, 0.2895, -0.4278), (-0.8925, 0.2895, -0.4889), (-0.8362, 0.2895, -0.3667), (-0.7083, 0.4413, -0.4255), (-0.7083, 0.3654, -0.4255), (-0.7927, 0.5257, -0.6089), (-0.7646, 0.4976, -0.5478), (-0.7646, 0.3936, -0.5478), (-0.7927, 0.2895, -0.6089), (-0.8209, 0.2895, -0.67), (-0.7365, 0.2895, -0.4866), (-0.7646, 0.2895, -0.5478), (-0.7083, 0.2895, -0.4255), (-0.7927, 0.4076, -0.6089), (-0.7365, 0.3795, -0.4866)], [], [(11, 924, 922, 35), (5, 264, 263, 24), (6, 266, 258, 18), (0, 276, 265, 25), (17, 256, 264, 5), (3, 915, 916, 22), (49, 125, 123, 36), (9, 658, 659, 27), (28, 761, 768, 2), (21, 756, 762, 10), (45, 41, 7, 19), (44, 42, 16, 43), (24, 44, 43, 5), (0, 23, 44, 24), (23, 4, 42, 44), (17, 45, 19, 1), (5, 43, 45, 17), (43, 16, 41, 45), (10, 762, 761, 28), (3, 757, 756, 21), (2, 768, 759, 27), (15, 764, 766, 40), (40, 766, 767, 11), (27, 759, 760, 9), (14, 217, 218, 37), (2, 660, 661, 18), (0, 121, 122, 23), (23, 122, 125, 49), (14, 89, 88, 36), (35, 922, 923, 13), (13, 923, 920, 34), (8, 918, 895, 20), (24, 263, 276, 0), (21, 262, 261, 3), (28, 269, 270, 10), (3, 261, 260, 20), (10, 270, 262, 21), (2, 259, 269, 28), (8, 268, 267, 26), (20, 260, 268, 8), (18, 258, 259, 2), (25, 265, 266, 6), (1, 257, 256, 17), (26, 267, 257, 1), (34, 920, 921, 7), (20, 895, 915, 3), (1, 901, 917, 26), (111, 61, 62, 64), (110, 72, 57, 56), (109, 61, 73, 79), (108, 82, 81, 80), (107, 83, 68, 67), (106, 72, 73, 84), (49, 36, 88, 105), (104, 90, 75, 74), (103, 93, 92, 91), (102, 94, 78, 64), (101, 60, 71, 95), (100, 98, 97, 96), (67, 68, 98, 100), (99, 67, 100, 65), (65, 100, 96, 66), (56, 57, 60, 101), (68, 56, 101, 98), (98, 101, 95, 97), (91, 92, 94, 102), (77, 91, 102, 63), (63, 102, 64, 62), (74, 75, 93, 103), (59, 74, 103, 76), (76, 103, 91, 77), (88, 89, 90, 104), (70, 88, 104, 58), (58, 104, 74, 59), (23, 49, 105, 65), (99, 65, 105, 69), (69, 105, 88, 70), (4, 23, 65, 66), (60, 57, 72, 106), (71, 60, 106, 86), (86, 106, 84, 85), (80, 81, 83, 107), (70, 80, 107, 69), (69, 107, 67, 99), (76, 77, 82, 108), (59, 76, 108, 58), (58, 108, 80, 70), (63, 62, 61, 109), (77, 63, 109, 82), (82, 109, 79, 81), (79, 73, 72, 110), (81, 79, 110, 83), (83, 110, 56, 68), (84, 73, 61, 111), (85, 84, 111, 87), (87, 111, 64, 78), (121, 118, 117, 122), (123, 116, 113, 124), (122, 117, 112, 125), (119, 120, 126, 115), (124, 113, 120, 119), (115, 126, 127, 114), (125, 112, 116, 123), (48, 124, 119, 18), (25, 114, 121, 0), (36, 123, 124, 48), (114, 127, 118, 121), (127, 131, 135, 118), (118, 135, 130, 117), (112, 129, 128, 116), (18, 119, 115, 6), (6, 115, 114, 25), (129, 137, 136, 128), (132, 140, 141, 133), (131, 139, 143, 135), (126, 134, 131, 127), (116, 128, 132, 113), (117, 130, 129, 112), (113, 132, 133, 120), (120, 133, 134, 126), (139, 147, 151, 143), (141, 149, 150, 142), (138, 146, 145, 137), (134, 142, 139, 131), (135, 143, 138, 130), (128, 136, 140, 132), (130, 138, 137, 129), (133, 141, 142, 134), (146, 154, 153, 145), (144, 152, 156, 148), (151, 159, 154, 146), (140, 148, 149, 141), (137, 145, 144, 136), (142, 150, 147, 139), (143, 151, 146, 138), (136, 144, 148, 140), (159, 167, 162, 154), (158, 166, 163, 155), (153, 161, 160, 152), (149, 157, 158, 150), (147, 155, 159, 151), (148, 156, 157, 149), (145, 153, 152, 144), (150, 158, 155, 147), (164, 172, 173, 165), (163, 171, 175, 167), (165, 173, 174, 166), (152, 160, 164, 156), (154, 162, 161, 153), (157, 165, 166, 158), (155, 163, 167, 159), (156, 164, 165, 157), (173, 181, 182, 174), (170, 178, 177, 169), (168, 176, 180, 172), (161, 169, 168, 160), (166, 174, 171, 163), (167, 175, 170, 162), (160, 168, 172, 164), (162, 170, 169, 161), (176, 184, 188, 180), (183, 191, 186, 178), (182, 190, 187, 179), (171, 179, 183, 175), (172, 180, 181, 173), (169, 177, 176, 168), (174, 182, 179, 171), (175, 183, 178, 170), (190, 198, 195, 187), (185, 193, 192, 184), (188, 196, 197, 189), (178, 186, 185, 177), (181, 189, 190, 182), (179, 187, 191, 183), (180, 188, 189, 181), (177, 185, 184, 176), (196, 204, 205, 197), (195, 203, 207, 199), (197, 205, 206, 198), (191, 199, 194, 186), (184, 192, 196, 188), (186, 194, 193, 185), (189, 197, 198, 190), (187, 195, 199, 191), (205, 213, 214, 206), (202, 210, 209, 201), (200, 208, 212, 204), (193, 201, 200, 192), (198, 206, 203, 195), (199, 207, 202, 194), (192, 200, 204, 196), (194, 202, 201, 193), (211, 214, 208, 209), (215, 211, 209, 210), (214, 213, 212, 208), (203, 211, 215, 207), (204, 212, 213, 205), (201, 209, 208, 200), (206, 214, 211, 203), (207, 215, 210, 202), (218, 222, 223, 219), (36, 216, 217, 14), (48, 219, 216, 36), (37, 218, 219, 48), (223, 227, 224, 220), (216, 220, 221, 217), (219, 223, 220, 216), (217, 221, 222, 218), (225, 229, 230, 226), (221, 225, 226, 222), (222, 226, 227, 223), (220, 224, 225, 221), (230, 234, 235, 231), (226, 230, 231, 227), (224, 228, 229, 225), (227, 231, 228, 224), (235, 239, 236, 232), (228, 232, 233, 229), (231, 235, 232, 228), (229, 233, 234, 230), (238, 242, 243, 239), (233, 237, 238, 234), (234, 238, 239, 235), (232, 236, 237, 233), (242, 246, 247, 243), (236, 240, 241, 237), (239, 243, 240, 236), (237, 241, 242, 238), (247, 251, 248, 244), (240, 244, 245, 241), (243, 247, 244, 240), (241, 245, 246, 242), (250, 254, 255, 251), (245, 249, 250, 246), (246, 250, 251, 247), (244, 248, 249, 245), (252, 255, 254, 253), (248, 252, 253, 249), (251, 255, 252, 248), (249, 253, 254, 250), (270, 286, 30, 262), (257, 53, 54, 256), (269, 285, 286, 270), (260, 32, 284, 268), (268, 284, 283, 267), (266, 282, 52, 258), (265, 281, 282, 266), (256, 54, 12, 264), (259, 51, 285, 269), (264, 12, 29, 263), (267, 283, 53, 257), (262, 30, 31, 261), (276, 292, 281, 265), (261, 31, 32, 260), (263, 29, 292, 276), (258, 52, 51, 259), (281, 275, 274, 282), (54, 301, 272, 12), (53, 302, 301, 54), (51, 300, 280, 285), (284, 277, 278, 283), (52, 299, 300, 51), (283, 278, 302, 53), (285, 280, 279, 286), (31, 297, 298, 32), (292, 308, 275, 281), (30, 271, 297, 31), (29, 273, 308, 292), (286, 279, 271, 30), (32, 298, 277, 284), (12, 272, 273, 29), (282, 274, 299, 52), (277, 316, 315, 278), (308, 324, 313, 275), (275, 313, 314, 274), (273, 288, 324, 308), (272, 287, 288, 273), (279, 318, 289, 271), (298, 291, 316, 277), (271, 289, 290, 297), (274, 314, 294, 299), (297, 290, 291, 298), (301, 296, 287, 272), (299, 294, 293, 300), (300, 293, 317, 280), (280, 317, 318, 279), (302, 295, 296, 301), (278, 315, 295, 302), (289, 303, 329, 290), (318, 311, 303, 289), (291, 330, 309, 316), (287, 304, 305, 288), (314, 306, 331, 294), (313, 307, 306, 314), (296, 333, 304, 287), (316, 309, 310, 315), (293, 332, 312, 317), (295, 334, 333, 296), (317, 312, 311, 318), (315, 310, 334, 295), (294, 331, 332, 293), (324, 340, 307, 313), (290, 329, 330, 291), (288, 305, 340, 324), (306, 346, 326, 331), (329, 322, 323, 330), (333, 328, 319, 304), (331, 326, 325, 332), (332, 325, 349, 312), (312, 349, 350, 311), (334, 327, 328, 333), (310, 347, 327, 334), (309, 348, 347, 310), (340, 356, 345, 307), (307, 345, 346, 306), (305, 320, 356, 340), (304, 319, 320, 305), (311, 350, 321, 303), (330, 323, 348, 309), (303, 321, 322, 329), (349, 344, 343, 350), (347, 342, 366, 327), (326, 363, 364, 325), (356, 372, 339, 345), (322, 361, 362, 323), (320, 337, 372, 356), (321, 335, 361, 322), (350, 343, 335, 321), (323, 362, 341, 348), (319, 336, 337, 320), (346, 338, 363, 326), (345, 339, 338, 346), (328, 365, 336, 319), (348, 341, 342, 347), (325, 364, 344, 349), (327, 366, 365, 328), (336, 351, 352, 337), (343, 382, 353, 335), (362, 355, 380, 341), (335, 353, 354, 361), (338, 378, 358, 363), (361, 354, 355, 362), (365, 360, 351, 336), (363, 358, 357, 364), (364, 357, 381, 344), (344, 381, 382, 343), (366, 359, 360, 365), (342, 379, 359, 366), (341, 380, 379, 342), (372, 388, 377, 339), (339, 377, 378, 338), (337, 352, 388, 372), (378, 370, 395, 358), (377, 371, 370, 378), (360, 397, 368, 351), (380, 373, 374, 379), (357, 396, 376, 381), (359, 398, 397, 360), (381, 376, 375, 382), (379, 374, 398, 359), (358, 395, 396, 357), (388, 404, 371, 377), (354, 393, 394, 355), (352, 369, 404, 388), (353, 367, 393, 354), (382, 375, 367, 353), (355, 394, 373, 380), (351, 368, 369, 352), (376, 413, 414, 375), (398, 391, 392, 397), (374, 411, 391, 398), (373, 412, 411, 374), (404, 420, 409, 371), (371, 409, 410, 370), (369, 384, 420, 404), (368, 383, 384, 369), (375, 414, 385, 367), (394, 387, 412, 373), (367, 385, 386, 393), (370, 410, 390, 395), (393, 386, 387, 394), (397, 392, 383, 368), (395, 390, 389, 396), (396, 389, 413, 376), (385, 399, 425, 386), (414, 407, 399, 385), (387, 426, 405, 412), (383, 400, 401, 384), (410, 402, 427, 390), (409, 403, 402, 410), (392, 429, 400, 383), (412, 405, 406, 411), (389, 428, 408, 413), (391, 430, 429, 392), (413, 408, 407, 414), (411, 406, 430, 391), (390, 427, 428, 389), (420, 436, 403, 409), (386, 425, 426, 387), (384, 401, 436, 420), (402, 442, 422, 427), (425, 418, 419, 426), (429, 424, 415, 400), (427, 422, 421, 428), (428, 421, 445, 408), (408, 445, 446, 407), (430, 423, 424, 429), (406, 443, 423, 430), (405, 444, 443, 406), (436, 452, 441, 403), (403, 441, 442, 402), (401, 416, 452, 436), (400, 415, 416, 401), (407, 446, 417, 399), (426, 419, 444, 405), (399, 417, 418, 425), (423, 462, 461, 424), (445, 440, 439, 446), (443, 438, 462, 423), (422, 459, 460, 421), (452, 468, 435, 441), (418, 457, 458, 419), (416, 433, 468, 452), (417, 431, 457, 418), (446, 439, 431, 417), (419, 458, 437, 444), (415, 432, 433, 416), (442, 434, 459, 422), (441, 435, 434, 442), (424, 461, 432, 415), (444, 437, 438, 443), (421, 460, 440, 445), (433, 448, 484, 468), (432, 447, 448, 433), (439, 478, 449, 431), (458, 451, 476, 437), (431, 449, 450, 457), (434, 474, 454, 459), (457, 450, 451, 458), (461, 456, 447, 432), (459, 454, 453, 460), (460, 453, 477, 440), (440, 477, 478, 439), (462, 455, 456, 461), (438, 475, 455, 462), (437, 476, 475, 438), (468, 484, 473, 435), (435, 473, 474, 434), (447, 464, 465, 448), (474, 466, 491, 454), (473, 467, 466, 474), (456, 493, 464, 447), (476, 469, 470, 475), (453, 492, 472, 477), (455, 494, 493, 456), (477, 472, 471, 478), (475, 470, 494, 455), (454, 491, 492, 453), (484, 500, 467, 473), (450, 489, 490, 451), (448, 465, 500, 484), (449, 463, 489, 450), (478, 471, 463, 449), (451, 490, 469, 476), (472, 509, 510, 471), (494, 487, 488, 493), (470, 507, 487, 494), (469, 508, 507, 470), (500, 516, 505, 467), (467, 505, 506, 466), (465, 480, 516, 500), (464, 479, 480, 465), (471, 510, 481, 463), (490, 483, 508, 469), (463, 481, 482, 489), (466, 506, 486, 491), (489, 482, 483, 490), (493, 488, 479, 464), (491, 486, 485, 492), (492, 485, 509, 472), (482, 521, 522, 483), (480, 497, 532, 516), (481, 495, 521, 482), (510, 503, 495, 481), (483, 522, 501, 508), (479, 496, 497, 480), (506, 498, 523, 486), (505, 499, 498, 506), (488, 525, 496, 479), (508, 501, 502, 507), (485, 524, 504, 509), (487, 526, 525, 488), (509, 504, 503, 510), (507, 502, 526, 487), (486, 523, 524, 485), (516, 532, 499, 505), (495, 513, 514, 521), (498, 538, 518, 523), (521, 514, 515, 522), (525, 520, 511, 496), (523, 518, 517, 524), (524, 517, 541, 504), (504, 541, 542, 503), (526, 519, 520, 525), (502, 539, 519, 526), (501, 540, 539, 502), (532, 548, 537, 499), (499, 537, 538, 498), (497, 512, 548, 532), (496, 511, 512, 497), (503, 542, 513, 495), (522, 515, 540, 501), (519, 558, 557, 520), (541, 536, 535, 542), (539, 534, 558, 519), (518, 555, 556, 517), (548, 559, 531, 537), (514, 553, 554, 515), (512, 529, 559, 548), (513, 527, 553, 514), (542, 535, 527, 513), (515, 554, 533, 540), (511, 528, 529, 512), (538, 530, 555, 518), (537, 531, 530, 538), (520, 557, 528, 511), (540, 533, 534, 539), (517, 556, 536, 541), (531, 560, 561, 530), (529, 544, 571, 559), (528, 543, 544, 529), (535, 565, 545, 527), (554, 547, 563, 533), (527, 545, 546, 553), (530, 561, 550, 555), (553, 546, 547, 554), (557, 552, 543, 528), (555, 550, 549, 556), (556, 549, 564, 536), (536, 564, 565, 535), (558, 551, 552, 557), (534, 562, 551, 558), (533, 563, 562, 534), (559, 571, 560, 531), (543, 583, 582, 544), (547, 586, 579, 563), (560, 580, 581, 561), (561, 581, 587, 550), (563, 579, 578, 562), (552, 589, 583, 543), (549, 588, 576, 564), (551, 590, 589, 552), (564, 576, 577, 565), (562, 578, 590, 551), (550, 587, 588, 549), (571, 596, 580, 560), (546, 585, 586, 547), (544, 582, 596, 571), (545, 584, 585, 546), (565, 577, 584, 545), (588, 604, 575, 576), (584, 566, 601, 585), (578, 573, 606, 590), (583, 567, 568, 582), (596, 612, 570, 580), (580, 570, 569, 581), (582, 568, 612, 596), (579, 572, 573, 578), (577, 574, 566, 584), (576, 575, 574, 577), (590, 606, 605, 589), (586, 602, 572, 579), (587, 603, 604, 588), (581, 569, 603, 587), (585, 601, 602, 586), (589, 605, 567, 583), (572, 620, 619, 573), (568, 592, 628, 612), (570, 617, 618, 569), (574, 622, 593, 566), (567, 591, 592, 568), (602, 595, 620, 572), (566, 593, 594, 601), (569, 618, 598, 603), (605, 600, 591, 567), (601, 594, 595, 602), (604, 597, 621, 575), (603, 598, 597, 604), (573, 619, 599, 606), (575, 621, 622, 574), (606, 599, 600, 605), (612, 628, 617, 570), (595, 634, 613, 620), (591, 608, 609, 592), (618, 610, 635, 598), (617, 611, 610, 618), (600, 637, 608, 591), (620, 613, 614, 619), (597, 636, 616, 621), (599, 638, 637, 600), (621, 616, 615, 622), (619, 614, 638, 599), (598, 635, 636, 597), (628, 644, 611, 617), (594, 633, 634, 595), (592, 609, 644, 628), (593, 607, 633, 594), (622, 615, 607, 593), (635, 630, 629, 636), (636, 629, 653, 616), (616, 653, 654, 615), (638, 631, 632, 637), (614, 651, 631, 638), (613, 652, 651, 614), (644, 657, 649, 611), (611, 649, 650, 610), (609, 624, 657, 644), (608, 623, 624, 609), (615, 654, 625, 607), (634, 627, 652, 613), (607, 625, 626, 633), (610, 650, 630, 635), (633, 626, 627, 634), (637, 632, 623, 608), (626, 662, 663, 627), (624, 641, 673, 657), (625, 639, 662, 626), (654, 647, 639, 625), (627, 663, 645, 652), (623, 640, 641, 624), (650, 642, 664, 630), (649, 643, 642, 650), (632, 666, 640, 623), (652, 645, 646, 651), (629, 665, 648, 653), (631, 667, 666, 632), (653, 648, 647, 654), (651, 646, 667, 631), (630, 664, 665, 629), (657, 673, 643, 649), (677, 666, 667, 646), (676, 668, 645, 663), (675, 669, 670, 671), (674, 641, 640, 672), (669, 674, 672, 670), (642, 643, 674, 669), (643, 673, 641, 674), (648, 675, 671, 647), (665, 664, 675, 648), (664, 642, 669, 675), (639, 676, 663, 662), (647, 671, 676, 639), (671, 670, 668, 676), (668, 677, 646, 645), (670, 672, 677, 668), (672, 640, 666, 677), (655, 679, 681, 656), (658, 682, 678, 659), (18, 661, 655, 48), (37, 656, 658, 9), (48, 655, 656, 37), (27, 659, 660, 2), (681, 687, 688, 682), (682, 688, 684, 678), (656, 681, 682, 658), (660, 683, 680, 661), (661, 680, 679, 655), (659, 678, 683, 660), (684, 690, 695, 689), (689, 695, 692, 686), (680, 686, 685, 679), (683, 689, 686, 680), (678, 684, 689, 683), (679, 685, 687, 681), (693, 699, 700, 694), (694, 700, 696, 690), (685, 691, 693, 687), (688, 694, 690, 684), (687, 693, 694, 688), (686, 692, 691, 685), (697, 703, 705, 699), (696, 702, 707, 701), (692, 698, 697, 691), (695, 701, 698, 692), (690, 696, 701, 695), (691, 697, 699, 693), (704, 710, 709, 703), (705, 711, 712, 706), (700, 706, 702, 696), (699, 705, 706, 700), (698, 704, 703, 697), (701, 707, 704, 698), (712, 718, 714, 708), (709, 715, 717, 711), (707, 713, 710, 704), (702, 708, 713, 707), (703, 709, 711, 705), (706, 712, 708, 702), (719, 725, 722, 716), (716, 722, 721, 715), (711, 717, 718, 712), (710, 716, 715, 709), (713, 719, 716, 710), (708, 714, 719, 713), (723, 729, 730, 724), (724, 730, 726, 720), (714, 720, 725, 719), (715, 721, 723, 717), (718, 724, 720, 714), (717, 723, 724, 718), (726, 732, 737, 731), (731, 737, 734, 728), (722, 728, 727, 721), (725, 731, 728, 722), (720, 726, 731, 725), (721, 727, 729, 723), (735, 741, 742, 736), (736, 742, 738, 732), (727, 733, 735, 729), (730, 736, 732, 726), (729, 735, 736, 730), (728, 734, 733, 727), (738, 744, 749, 743), (743, 749, 746, 740), (734, 740, 739, 733), (737, 743, 740, 734), (732, 738, 743, 737), (733, 739, 741, 735), (747, 753, 754, 748), (748, 754, 750, 744), (739, 745, 747, 741), (742, 748, 744, 738), (741, 747, 748, 742), (740, 746, 745, 739), (751, 750, 754, 753), (752, 755, 750, 751), (746, 752, 751, 745), (749, 755, 752, 746), (744, 750, 755, 749), (745, 751, 753, 747), (766, 778, 779, 767), (764, 776, 778, 766), (768, 780, 771, 759), (759, 771, 772, 760), (765, 777, 776, 764), (760, 772, 777, 765), (767, 779, 38, 758), (758, 38, 46, 757), (22, 758, 757, 3), (39, 765, 764, 15), (11, 767, 758, 22), (9, 760, 765, 39), (778, 790, 791, 779), (776, 788, 790, 778), (780, 792, 783, 771), (771, 783, 784, 772), (777, 789, 788, 776), (772, 784, 789, 777), (779, 791, 763, 38), (38, 763, 769, 46), (762, 774, 773, 761), (761, 773, 780, 768), (757, 46, 47, 756), (756, 47, 774, 762), (788, 800, 802, 790), (792, 804, 795, 783), (783, 795, 796, 784), (789, 801, 800, 788), (784, 796, 801, 789), (791, 803, 775, 763), (763, 775, 781, 769), (770, 782, 798, 786), (774, 786, 785, 773), (773, 785, 792, 780), (46, 769, 770, 47), (47, 770, 786, 774), (804, 816, 807, 795), (795, 807, 808, 796), (801, 813, 812, 800), (796, 808, 813, 801), (803, 815, 787, 775), (775, 787, 793, 781), (782, 794, 810, 798), (781, 793, 794, 782), (790, 802, 803, 791), (786, 798, 797, 785), (785, 797, 804, 792), (769, 781, 782, 770), (807, 819, 820, 808), (813, 825, 824, 812), (808, 820, 825, 813), (815, 827, 799, 787), (787, 799, 805, 793), (794, 806, 822, 810), (793, 805, 806, 794), (809, 821, 828, 816), (800, 812, 814, 802), (802, 814, 815, 803), (798, 810, 809, 797), (797, 809, 816, 804), (825, 837, 836, 824), (820, 832, 837, 825), (827, 839, 811, 799), (799, 811, 817, 805), (806, 818, 834, 822), (805, 817, 818, 806), (821, 833, 840, 828), (822, 834, 833, 821), (816, 828, 819, 807), (812, 824, 826, 814), (814, 826, 827, 815), (810, 822, 821, 809), (832, 844, 849, 837), (839, 851, 823, 811), (811, 823, 829, 817), (818, 830, 846, 834), (817, 829, 830, 818), (833, 845, 852, 840), (834, 846, 845, 833), (838, 850, 851, 839), (819, 831, 832, 820), (828, 840, 831, 819), (824, 836, 838, 826), (826, 838, 839, 827), (851, 863, 835, 823), (823, 835, 841, 829), (830, 842, 858, 846), (829, 841, 842, 830), (845, 857, 864, 852), (846, 858, 857, 845), (850, 862, 863, 851), (848, 860, 862, 850), (837, 849, 848, 836), (831, 843, 844, 832), (840, 852, 843, 831), (836, 848, 850, 838), (863, 875, 847, 835), (835, 847, 853, 841), (842, 854, 870, 858), (841, 853, 854, 842), (857, 869, 876, 864), (858, 870, 869, 857), (862, 874, 875, 863), (860, 872, 874, 862), (844, 856, 861, 849), (849, 861, 860, 848), (843, 855, 856, 844), (852, 864, 855, 843), (847, 859, 865, 853), (854, 866, 882, 870), (853, 865, 866, 854), (869, 881, 888, 876), (870, 882, 881, 869), (874, 886, 887, 875), (872, 884, 886, 874), (876, 888, 879, 867), (856, 868, 873, 861), (861, 873, 872, 860), (855, 867, 868, 856), (864, 876, 867, 855), (866, 878, 894, 882), (865, 877, 878, 866), (881, 893, 900, 888), (882, 894, 893, 881), (886, 898, 899, 887), (884, 896, 898, 886), (888, 900, 891, 879), (879, 891, 892, 880), (875, 887, 859, 847), (868, 880, 885, 873), (873, 885, 884, 872), (867, 879, 880, 868), (877, 889, 890, 878), (893, 905, 912, 900), (894, 906, 905, 893), (898, 910, 911, 899), (896, 908, 910, 898), (900, 912, 903, 891), (891, 903, 904, 892), (897, 909, 908, 896), (859, 871, 877, 865), (887, 899, 871, 859), (880, 892, 897, 885), (885, 897, 896, 884), (914, 907, 908, 909), (913, 883, 911, 910), (907, 913, 910, 908), (906, 890, 913, 907), (890, 889, 883, 913), (903, 914, 909, 904), (912, 905, 914, 903), (905, 906, 907, 914), (878, 890, 906, 894), (871, 883, 889, 877), (899, 911, 883, 871), (892, 904, 909, 897), (901, 50, 929, 917), (917, 929, 930, 918), (924, 936, 934, 922), (922, 934, 935, 923), (916, 928, 936, 924), (915, 927, 928, 916), (923, 935, 932, 920), (920, 932, 933, 921), (19, 902, 901, 1), (26, 917, 918, 8), (22, 916, 924, 11), (7, 921, 902, 19), (929, 941, 942, 930), (936, 948, 946, 934), (934, 946, 947, 935), (928, 940, 948, 936), (927, 939, 940, 928), (935, 947, 944, 932), (932, 944, 945, 933), (930, 942, 919, 33), (902, 55, 50, 901), (921, 933, 55, 902), (895, 33, 927, 915), (918, 930, 33, 895), (948, 960, 958, 946), (946, 958, 959, 947), (940, 952, 960, 948), (939, 951, 952, 940), (947, 959, 956, 944), (944, 956, 957, 945), (942, 954, 931, 919), (919, 931, 951, 939), (50, 925, 941, 929), (55, 926, 925, 50), (933, 945, 926, 55), (33, 919, 939, 927), (960, 972, 970, 958), (958, 970, 971, 959), (952, 964, 972, 960), (951, 963, 964, 952), (959, 971, 968, 956), (956, 968, 969, 957), (954, 966, 943, 931), (931, 943, 963, 951), (941, 953, 954, 942), (925, 937, 953, 941), (926, 938, 937, 925), (945, 957, 938, 926), (972, 984, 982, 970), (970, 982, 983, 971), (964, 976, 984, 972), (963, 975, 976, 964), (971, 983, 980, 968), (968, 980, 981, 969), (966, 978, 955, 943), (943, 955, 975, 963), (953, 965, 966, 954), (937, 949, 965, 953), (938, 950, 949, 937), (957, 969, 950, 938), (984, 995, 993, 982), (982, 993, 994, 983), (976, 988, 995, 984), (975, 987, 988, 976), (983, 994, 991, 980), (980, 991, 992, 981), (978, 990, 967, 955), (955, 967, 987, 975), (965, 977, 978, 966), (949, 961, 977, 965), (950, 962, 961, 949), (969, 981, 962, 950), (993, 1003, 1004, 994), (988, 997, 1005, 995), (987, 996, 997, 988), (994, 1004, 1001, 991), (991, 1001, 1002, 992), (990, 999, 979, 967), (967, 979, 996, 987), (992, 1002, 986, 974), (977, 989, 990, 978), (961, 973, 989, 977), (962, 974, 973, 961), (981, 992, 974, 962), (1007, 997, 996, 979), (1006, 1000, 999, 998), (986, 1006, 998, 985), (1002, 1001, 1006, 986), (1001, 1004, 1000, 1006), (1000, 1007, 979, 999), (1004, 1003, 1007, 1000), (1003, 1005, 997, 1007), (995, 1005, 1003, 993), (989, 998, 999, 990), (973, 985, 998, 989), (974, 986, 985, 973)])
me_cube.materials.append(mat_material)
me_cube.use_remesh_preserve_volume = False
me_cube.use_remesh_preserve_attributes = False
me_cube.use_mirror_vertex_groups = False
me_cube.update()

# ---- objects
ob_cube = bpy.data.objects.new('Cube', me_cube)
ob_lamp = bpy.data.objects.new('Lamp', light_lamp)
ob_camera = bpy.data.objects.new('Camera', cam_camera)

# ---- transforms, parenting, visibility, modifiers, constraints
ob_cube.location = (0.0, 0.0, 0.0)
ob_cube.lock_rotations_4d = False
ob_cube.empty_display_type = 'ARROWS'
ob_cube.lineart.crease_threshold = 0.0
_m = ob_cube.modifiers.new('Mirror', 'MIRROR')
_m.use_axis = (False, True, False)
ob_lamp.location = (-0.02937, 0.04986, -0.7606)
ob_lamp.rotation_euler = (0.6503, 0.05522, 1.866)
ob_lamp.lock_rotations_4d = False
ob_lamp.empty_display_type = 'ARROWS'
ob_lamp.color = (0.0, 0.0, 0.0, 0.0)
ob_lamp.lineart.crease_threshold = 0.0
ob_camera.location = (7.481, -6.508, 5.344)
ob_camera.rotation_euler = (1.109, 0.01082, 0.8149)
ob_camera.lock_rotations_4d = False
ob_camera.empty_display_type = 'ARROWS'
ob_camera.color = (0.0, 0.0, 0.0, 0.0)
ob_camera.display_type = 'WIRE'
ob_camera.lineart.crease_threshold = 0.0

# ---- collection membership
col_collection_1.objects.link(ob_cube)
col_collection_1.objects.link(ob_lamp)
col_collection_1.objects.link(ob_camera)

# ---- scene / render settings (as saved in the file)
scene.camera = ob_camera
scene.frame_start = 1; scene.frame_end = 250; scene.frame_set(1)
scene.render.engine = 'BLENDER_EEVEE_NEXT'
scene.render.resolution_percentage = 50
scene.render.dither_intensity = 0.0
scene.cycles.use_denoising = False
scene.cycles.samples = 10
scene.cycles.sampling_pattern = 'TABULATED_SOBOL'
scene.cycles.light_sampling_threshold = 0.0
scene.cycles.use_adaptive_sampling = False
scene.cycles.use_light_tree = False
scene.cycles.blur_glossy = 0.0
scene.cycles.pixel_filter_type = 'GAUSSIAN'
scene.cycles.sample_clamp_indirect = 0.0
scene.view_settings.view_transform = 'Standard'
bpy.context.view_layer.update()
